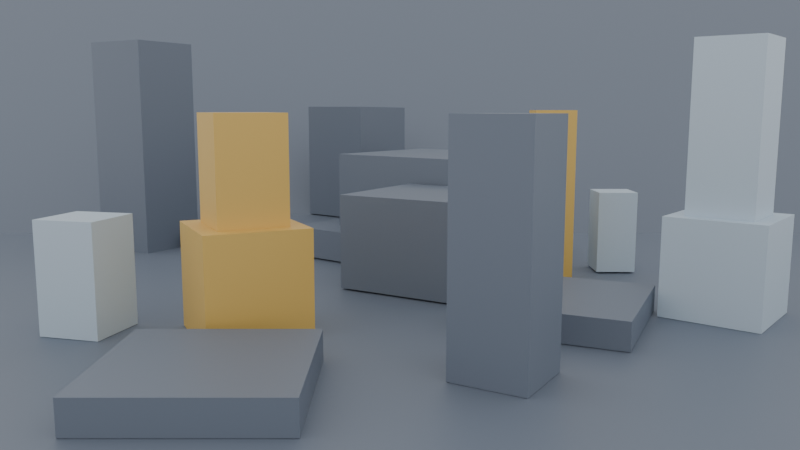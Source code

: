 # Source: Keycap.blend  (saved by Blender 4.3.34; exported with 4.5.12 LTS)
import bpy
from mathutils import Matrix  # noqa: F401  (used for matrix-valued properties, if any)

bpy.ops.wm.read_factory_settings(use_empty=True)
scene = bpy.context.scene
scene.name = 'Scene.001'

# ---- collections
col_tube_001 = bpy.data.collections.new('Tube.001'); scene.collection.children.link(col_tube_001)
col_linkedin_icon_svg_001 = bpy.data.collections.new('LinkedIn_icon.svg.001'); scene.collection.children.link(col_linkedin_icon_svg_001)
col_icons8_instagram_240_svg_002 = bpy.data.collections.new('icons8-instagram-240.svg.002'); scene.collection.children.link(col_icons8_instagram_240_svg_002)
col_icons8_instagram_240_svg_003 = bpy.data.collections.new('icons8-instagram-240.svg.003'); scene.collection.children.link(col_icons8_instagram_240_svg_003)
col_smalllines_001 = bpy.data.collections.new('SmallLines.001'); scene.collection.children.link(col_smalllines_001)

# ---- materials (node trees are filled in below, after node groups)
mat_material = bpy.data.materials.new('Material')
mat_material_002 = bpy.data.materials.new('Material.002')
mat_material_003 = bpy.data.materials.new('Material.003')
mat_material_006 = bpy.data.materials.new('Material.006')

# ---- material node trees
mat_material.use_nodes = True; mat_material.node_tree.nodes.clear()
_N = mat_material.node_tree.nodes; _L = mat_material.node_tree.links
n0 = _N.new('ShaderNodeBsdfPrincipled'); n0.name = 'Principled BSDF'; n0.location = (10, 300)
n0.inputs[0].default_value = (0.1499, 0.1815, 0.2382, 1.0)
n1 = _N.new('ShaderNodeOutputMaterial'); n1.name = 'Material Output'; n1.location = (300, 300)
_L.new(n0.outputs[0], n1.inputs[0])
n1.is_active_output = True
mat_material_002.use_nodes = True; mat_material_002.node_tree.nodes.clear()
_N = mat_material_002.node_tree.nodes; _L = mat_material_002.node_tree.links
n0 = _N.new('ShaderNodeBsdfPrincipled'); n0.name = 'Principled BSDF'; n0.location = (10, 300)
n0.inputs[0].default_value = (0.8003, 0.5123, 0.1175, 1.0)
n1 = _N.new('ShaderNodeOutputMaterial'); n1.name = 'Material Output'; n1.location = (300, 300)
_L.new(n0.outputs[0], n1.inputs[0])
n1.is_active_output = True
mat_material_003.use_nodes = True; mat_material_003.node_tree.nodes.clear()
_N = mat_material_003.node_tree.nodes; _L = mat_material_003.node_tree.links
n0 = _N.new('ShaderNodeBsdfPrincipled'); n0.name = 'Principled BSDF'; n0.location = (10, 300)
n0.inputs[0].default_value = (0.5672, 0.6876, 0.8, 1.0)
n1 = _N.new('ShaderNodeOutputMaterial'); n1.name = 'Material Output'; n1.location = (300, 300)
_L.new(n0.outputs[0], n1.inputs[0])
n1.is_active_output = True
mat_material_006.use_nodes = True; mat_material_006.node_tree.nodes.clear()
_N = mat_material_006.node_tree.nodes; _L = mat_material_006.node_tree.links
n0 = _N.new('ShaderNodeBsdfPrincipled'); n0.name = 'Principled BSDF'; n0.location = (10, 300)
n0.inputs[0].default_value = (0.002383, 0.002944, 0.003957, 1.0)
n1 = _N.new('ShaderNodeOutputMaterial'); n1.name = 'Material Output'; n1.location = (300, 300)
_L.new(n0.outputs[0], n1.inputs[0])
n1.is_active_output = True

# ---- world
world_world_001 = bpy.data.worlds.new('World.001'); scene.world = world_world_001
world_world_001.use_nodes = True; world_world_001.node_tree.nodes.clear()
_N = world_world_001.node_tree.nodes; _L = world_world_001.node_tree.links
n0 = _N.new('ShaderNodeOutputWorld'); n0.name = 'World Output'; n0.location = (300, 300)
n1 = _N.new('ShaderNodeBackground'); n1.name = 'Background'; n1.location = (10, 300)
n1.inputs[0].default_value = (0.3743, 0.3743, 0.3743, 1.0)
n1.inputs[1].default_value = 2.7
_L.new(n1.outputs[0], n0.inputs[0])
n0.is_active_output = True
world_world_001.color = (0.05088, 0.05088, 0.05088)
world_world_001.sun_shadow_jitter_overblur = 0.0

# ---- cameras
cam_camera_002 = bpy.data.cameras.new('Camera.002')
cam_camera_002.passepartout_alpha = 1.0
cam_camera_002.lens = 35.0
cam_camera_002.ortho_scale = 15.0
cam_camera_002.dof.aperture_fstop = 1.5

# ---- meshes
me_cube_009 = bpy.data.meshes.new('Cube.009')
me_cube_009.from_pydata([(-24.31, -2.288, -32.65), (-24.3, -2.259, -24.45), (-23.09, 2.212, -32.65), (-23.08, 2.241, -24.45), (-19.81, -3.509, -32.65), (-19.8, -3.48, -24.45), (-18.59, 0.9905, -32.65), (-18.58, 1.019, -24.45), (3.41, -11.38, -32.64), (3.427, -11.35, -17.21), (6.043, -7.045, -32.64), (6.06, -7.018, -17.22), (7.748, -14.02, -32.64), (7.765, -13.99, -17.21), (10.38, -9.678, -32.64), (10.4, -9.65, -17.22), (-13.43, 0.048, -32.65), (-13.41, 0.05839, -17.23), (-8.952, 2.262, -32.66), (-8.931, 2.272, -17.23), (-11.22, -4.433, -32.65), (-11.2, -4.423, -17.23), (-6.739, -2.22, -32.66), (-6.718, -2.209, -17.23), (-15.81, -19.2, -32.63), (-15.81, -19.2, -30.58), (-15.81, -7.463, -32.64), (-15.81, -7.46, -30.6), (-4.073, -19.2, -32.63), (-4.073, -19.2, -30.58), (-4.073, -7.463, -32.64), (-4.073, -7.46, -30.6), (-38.36, -51.27, -34.66), (-38.36, -51.27, -32.61), (-38.36, 43.26, -34.8), (-74.67, 43.26, -32.76), (56.17, -51.27, -34.66), (56.17, -51.27, -32.61), (56.17, 43.26, -34.8), (92.48, 43.26, -32.76), (-13.42, 0.0532, -24.94), (-8.942, 2.267, -24.95), (-6.728, -2.214, -24.95), (-11.21, -4.428, -24.94), (-8.396, 3.904, -32.66), (-15.08, 0.6042, -32.65), (-8.386, 3.909, -24.95), (-5.097, -2.776, -32.66), (-5.086, -2.771, -24.95), (-11.78, -6.075, -32.65), (-11.77, -6.07, -24.94), (-15.07, 0.6094, -24.94), (12.78, 14.74, -32.54), (12.78, 14.76, -17.12), (12.78, 18.38, -32.55), (12.78, 18.4, -17.13), (16.42, 14.74, -32.54), (16.42, 14.76, -17.12), (16.42, 18.38, -32.55), (16.42, 18.4, -17.13), (19.68, 18.77, -32.55), (19.68, 18.79, -24.9), (19.68, 22.42, -32.56), (19.68, 22.43, -24.91), (23.33, 18.77, -32.55), (23.33, 18.79, -24.9), (23.33, 22.42, -32.56), (23.33, 22.43, -24.91), (-5.813, 28.77, -32.56), (-5.783, 28.81, -21.81), (3.258, 40.35, -32.57), (3.288, 40.39, -21.82), (5.771, 19.7, -32.56), (5.8, 19.74, -21.81), (14.84, 31.28, -32.57), (14.87, 31.32, -21.82), (-4.43, 12.07, -32.54), (-4.423, 12.08, -24.33), (1.66, 22.1, -32.56), (1.666, 22.11, -24.34), (5.602, 5.979, -32.54), (5.609, 5.989, -24.33), (11.69, 16.01, -32.56), (11.7, 16.02, -24.34), (-5.805, 28.78, -29.53), (3.267, 40.37, -29.53), (14.85, 31.29, -29.53), (5.779, 19.71, -29.53), (2.642, 45.42, -32.57), (-10.88, 28.15, -32.56), (2.65, 45.43, -29.53), (19.91, 31.9, -32.57), (19.92, 31.91, -29.53), (6.387, 14.63, -32.56), (6.395, 14.64, -29.52), (-10.87, 28.17, -29.52), (-74.67, 82.69, 6.281), (92.48, 82.69, 6.281), (-23.52, 32.34, -32.63), (-23.52, 32.35, -30.58), (-23.52, 59.5, -32.64), (-23.52, 59.5, -30.6), (3.637, 32.34, -32.63), (3.637, 32.35, -30.58), (3.637, 59.5, -32.64), (3.637, 59.5, -30.6), (-10.87, 45.16, -30.43), (-10.87, 45.16, -16.79), (-5.525, 52.03, -30.55), (-5.524, 52.03, -16.91), (-3.994, 39.81, -30.43), (-3.992, 39.82, -16.79), (1.349, 46.69, -30.55), (1.351, 46.69, -16.91), (-33.37, 33.19, -32.76), (-33.35, 33.23, -9.803), (-29.45, 39.64, -32.77), (-29.43, 39.69, -9.811), (-26.91, 29.27, -32.76), (-26.89, 29.31, -9.803), (-23.0, 35.72, -32.77), (-22.97, 35.77, -9.811), (25.21, 7.071, -32.65), (25.23, 7.056, -11.83), (29.11, 3.943, -32.66), (29.13, 3.928, -11.83), (22.08, 3.173, -32.65), (22.1, 3.158, -11.83), (25.98, 0.04459, -32.66), (26.0, 0.0299, -11.83), (25.22, 7.064, -24.94), (29.12, 3.935, -24.95), (25.99, 0.03724, -24.95), (22.09, 3.166, -24.94), (30.83, 4.131, -32.66), (25.02, 8.794, -32.65), (30.84, 4.124, -24.95), (26.17, -1.679, -32.66), (26.18, -1.686, -24.95), (20.36, 2.984, -32.65), (20.37, 2.977, -24.94), (25.03, 8.787, -24.94), (5.099, -0.9659, -32.63), (5.101, -0.9631, -30.58), (10.05, 9.674, -32.64), (10.05, 9.677, -30.6), (15.74, -5.917, -32.63), (15.74, -5.914, -30.58), (20.69, 4.723, -32.64), (20.69, 4.726, -30.6)], [], [(0, 1, 3, 2), (2, 3, 7, 6), (6, 7, 5, 4), (4, 5, 1, 0), (2, 6, 4, 0), (7, 3, 1, 5), (8, 9, 11, 10), (10, 11, 15, 14), (14, 15, 13, 12), (12, 13, 9, 8), (10, 14, 12, 8), (15, 11, 9, 13), (40, 17, 19, 41), (41, 19, 23, 42), (42, 23, 21, 43), (43, 21, 17, 40), (18, 22, 20, 16), (23, 19, 17, 21), (24, 25, 27, 26), (26, 27, 31, 30), (30, 31, 29, 28), (28, 29, 25, 24), (26, 30, 28, 24), (31, 27, 25, 29), (32, 33, 35, 34), (34, 35, 39, 38), (38, 39, 37, 36), (36, 37, 33, 32), (34, 38, 36, 32), (39, 35, 33, 37), (22, 18, 44, 47), (42, 43, 50, 48), (16, 20, 49, 45), (40, 41, 46, 51), (49, 50, 51, 45), (47, 48, 50, 49), (44, 46, 48, 47), (45, 51, 46, 44), (18, 16, 45, 44), (41, 42, 48, 46), (43, 40, 51, 50), (20, 22, 47, 49), (52, 53, 55, 54), (54, 55, 59, 58), (58, 59, 57, 56), (56, 57, 53, 52), (54, 58, 56, 52), (59, 55, 53, 57), (60, 61, 63, 62), (62, 63, 67, 66), (66, 67, 65, 64), (64, 65, 61, 60), (62, 66, 64, 60), (67, 63, 61, 65), (84, 69, 71, 85), (85, 71, 75, 86), (86, 75, 73, 87), (87, 73, 69, 84), (70, 74, 72, 68), (75, 71, 69, 73), (76, 77, 79, 78), (78, 79, 83, 82), (82, 83, 81, 80), (80, 81, 77, 76), (78, 82, 80, 76), (83, 79, 77, 81), (74, 70, 88, 91), (86, 87, 94, 92), (68, 72, 93, 89), (84, 85, 90, 95), (93, 94, 95, 89), (91, 92, 94, 93), (88, 90, 92, 91), (89, 95, 90, 88), (70, 68, 89, 88), (85, 86, 92, 90), (87, 84, 95, 94), (72, 74, 91, 93), (35, 39, 97, 96), (98, 99, 101, 100), (100, 101, 105, 104), (104, 105, 103, 102), (102, 103, 99, 98), (100, 104, 102, 98), (105, 101, 99, 103), (106, 107, 109, 108), (108, 109, 113, 112), (112, 113, 111, 110), (110, 111, 107, 106), (108, 112, 110, 106), (113, 109, 107, 111), (114, 115, 117, 116), (116, 117, 121, 120), (120, 121, 119, 118), (118, 119, 115, 114), (116, 120, 118, 114), (121, 117, 115, 119), (130, 123, 125, 131), (131, 125, 129, 132), (132, 129, 127, 133), (133, 127, 123, 130), (124, 128, 126, 122), (129, 125, 123, 127), (128, 124, 134, 137), (132, 133, 140, 138), (122, 126, 139, 135), (130, 131, 136, 141), (139, 140, 141, 135), (137, 138, 140, 139), (134, 136, 138, 137), (135, 141, 136, 134), (124, 122, 135, 134), (131, 132, 138, 136), (133, 130, 141, 140), (126, 128, 137, 139), (142, 143, 145, 144), (144, 145, 149, 148), (148, 149, 147, 146), (146, 147, 143, 142), (144, 148, 146, 142), (149, 145, 143, 147)])
me_cube_009.polygons.foreach_set('material_index', [2, 2, 2, 2, 2, 2, 0, 0, 0, 0, 0, 0, 1, 1, 1, 1, 1, 1, 0, 0, 0, 0, 0, 0, 0, 0, 0, 0, 0, 0, 1, 1, 1, 1, 1, 1, 1, 1, 1, 1, 1, 1, 1, 1, 1, 1, 1, 1, 2, 2, 2, 2, 2, 2, 0, 0, 0, 0, 0, 0, 0, 0, 0, 0, 0, 0, 0, 0, 0, 0, 0, 0, 0, 0, 0, 0, 0, 0, 0, 0, 0, 0, 0, 0, 0, 0, 0, 0, 0, 0, 0, 0, 0, 0, 0, 0, 0, 2, 2, 2, 2, 2, 2, 2, 2, 2, 2, 2, 2, 2, 2, 2, 2, 2, 2, 0, 0, 0, 0, 0, 0])
_uv = me_cube_009.uv_layers.new(name='UVMap')
_uv.uv.foreach_set('vector', [0.375, 0.0, 0.625, 0.0, 0.625, 0.25, 0.375, 0.25, 0.375, 0.25, 0.625, 0.25, 0.625, 0.5, 0.375, 0.5, 0.375, 0.5, 0.625, 0.5, 0.625, 0.75, 0.375, 0.75, 0.375, 0.75, 0.625, 0.75, 0.625, 1.0, 0.375, 1.0, 0.125, 0.5, 0.375, 0.5, 0.375, 0.75, 0.125, 0.75, 0.625, 0.5, 0.875, 0.5, 0.875, 0.75, 0.625, 0.75, 0.375, 0.0, 0.625, 0.0, 0.625, 0.25, 0.375, 0.25, 0.375, 0.25, 0.625, 0.25, 0.625, 0.5, 0.375, 0.5, 0.375, 0.5, 0.625, 0.5, 0.625, 0.75, 0.375, 0.75, 0.375, 0.75, 0.625, 0.75, 0.625, 1.0, 0.375, 1.0, 0.125, 0.5, 0.375, 0.5, 0.375, 0.75, 0.125, 0.75, 0.625, 0.5, 0.875, 0.5, 0.875, 0.75, 0.625, 0.75, 0.5, 0.0, 0.625, 0.0, 0.625, 0.25, 0.5, 0.25, 0.5, 0.25, 0.625, 0.25, 0.625, 0.5, 0.5, 0.5, 0.5, 0.5, 0.625, 0.5, 0.625, 0.75, 0.5, 0.75, 0.5, 0.75, 0.625, 0.75, 0.625, 1.0, 0.5, 1.0, 0.125, 0.5, 0.375, 0.5, 0.375, 0.75, 0.125, 0.75, 0.625, 0.5, 0.875, 0.5, 0.875, 0.75, 0.625, 0.75, 0.375, 0.0, 0.625, 0.0, 0.625, 0.25, 0.375, 0.25, 0.375, 0.25, 0.625, 0.25, 0.625, 0.5, 0.375, 0.5, 0.375, 0.5, 0.625, 0.5, 0.625, 0.75, 0.375, 0.75, 0.375, 0.75, 0.625, 0.75, 0.625, 1.0, 0.375, 1.0, 0.125, 0.5, 0.375, 0.5, 0.375, 0.75, 0.125, 0.75, 0.625, 0.5, 0.875, 0.5, 0.875, 0.75, 0.625, 0.75, 0.375, 0.0, 0.625, 0.0, 0.625, 0.25, 0.375, 0.25, 0.375, 0.25, 0.625, 0.25, 0.625, 0.5, 0.375, 0.5, 0.375, 0.5, 0.625, 0.5, 0.625, 0.75, 0.375, 0.75, 0.375, 0.75, 0.625, 0.75, 0.625, 1.0, 0.375, 1.0, 0.125, 0.5, 0.375, 0.5, 0.375, 0.75, 0.125, 0.75, 0.625, 0.5, 0.875, 0.5, 0.875, 0.75, 0.625, 0.75, 0.375, 0.5, 0.125, 0.5, 0.125, 0.5, 0.375, 0.5, 0.5, 0.5, 0.5, 0.75, 0.5, 0.75, 0.5, 0.5, 0.125, 0.75, 0.375, 0.75, 0.375, 0.75, 0.125, 0.75, 0.5, 0.0, 0.5, 0.25, 0.5, 0.25, 0.5, 0.0, 0.375, 0.75, 0.5, 0.75, 0.5, 1.0, 0.375, 1.0, 0.375, 0.5, 0.5, 0.5, 0.5, 0.75, 0.375, 0.75, 0.375, 0.25, 0.5, 0.25, 0.5, 0.5, 0.375, 0.5, 0.375, 0.0, 0.5, 0.0, 0.5, 0.25, 0.375, 0.25, 0.125, 0.5, 0.125, 0.75, 0.125, 0.75, 0.125, 0.5, 0.5, 0.25, 0.5, 0.5, 0.5, 0.5, 0.5, 0.25, 0.5, 0.75, 0.5, 1.0, 0.5, 1.0, 0.5, 0.75, 0.375, 0.75, 0.375, 0.5, 0.375, 0.5, 0.375, 0.75, 0.375, 0.0, 0.625, 0.0, 0.625, 0.25, 0.375, 0.25, 0.375, 0.25, 0.625, 0.25, 0.625, 0.5, 0.375, 0.5, 0.375, 0.5, 0.625, 0.5, 0.625, 0.75, 0.375, 0.75, 0.375, 0.75, 0.625, 0.75, 0.625, 1.0, 0.375, 1.0, 0.125, 0.5, 0.375, 0.5, 0.375, 0.75, 0.125, 0.75, 0.625, 0.5, 0.875, 0.5, 0.875, 0.75, 0.625, 0.75, 0.375, 0.0, 0.625, 0.0, 0.625, 0.25, 0.375, 0.25, 0.375, 0.25, 0.625, 0.25, 0.625, 0.5, 0.375, 0.5, 0.375, 0.5, 0.625, 0.5, 0.625, 0.75, 0.375, 0.75, 0.375, 0.75, 0.625, 0.75, 0.625, 1.0, 0.375, 1.0, 0.125, 0.5, 0.375, 0.5, 0.375, 0.75, 0.125, 0.75, 0.625, 0.5, 0.875, 0.5, 0.875, 0.75, 0.625, 0.75, 0.5, 0.0, 0.625, 0.0, 0.625, 0.25, 0.5, 0.25, 0.5, 0.25, 0.625, 0.25, 0.625, 0.5, 0.5, 0.5, 0.5, 0.5, 0.625, 0.5, 0.625, 0.75, 0.5, 0.75, 0.5, 0.75, 0.625, 0.75, 0.625, 1.0, 0.5, 1.0, 0.125, 0.5, 0.375, 0.5, 0.375, 0.75, 0.125, 0.75, 0.625, 0.5, 0.875, 0.5, 0.875, 0.75, 0.625, 0.75, 0.375, 0.0, 0.625, 0.0, 0.625, 0.25, 0.375, 0.25, 0.375, 0.25, 0.625, 0.25, 0.625, 0.5, 0.375, 0.5, 0.375, 0.5, 0.625, 0.5, 0.625, 0.75, 0.375, 0.75, 0.375, 0.75, 0.625, 0.75, 0.625, 1.0, 0.375, 1.0, 0.125, 0.5, 0.375, 0.5, 0.375, 0.75, 0.125, 0.75, 0.625, 0.5, 0.875, 0.5, 0.875, 0.75, 0.625, 0.75, 0.375, 0.5, 0.125, 0.5, 0.125, 0.5, 0.375, 0.5, 0.5, 0.5, 0.5, 0.75, 0.5, 0.75, 0.5, 0.5, 0.125, 0.75, 0.375, 0.75, 0.375, 0.75, 0.125, 0.75, 0.5, 0.0, 0.5, 0.25, 0.5, 0.25, 0.5, 0.0, 0.375, 0.75, 0.5, 0.75, 0.5, 1.0, 0.375, 1.0, 0.375, 0.5, 0.5, 0.5, 0.5, 0.75, 0.375, 0.75, 0.375, 0.25, 0.5, 0.25, 0.5, 0.5, 0.375, 0.5, 0.375, 0.0, 0.5, 0.0, 0.5, 0.25, 0.375, 0.25, 0.125, 0.5, 0.125, 0.75, 0.125, 0.75, 0.125, 0.5, 0.5, 0.25, 0.5, 0.5, 0.5, 0.5, 0.5, 0.25, 0.5, 0.75, 0.5, 1.0, 0.5, 1.0, 0.5, 0.75, 0.375, 0.75, 0.375, 0.5, 0.375, 0.5, 0.375, 0.75, 0.625, 0.25, 0.625, 0.5, 0.625, 0.5, 0.625, 0.25, 0.375, 0.0, 0.625, 0.0, 0.625, 0.25, 0.375, 0.25, 0.375, 0.25, 0.625, 0.25, 0.625, 0.5, 0.375, 0.5, 0.375, 0.5, 0.625, 0.5, 0.625, 0.75, 0.375, 0.75, 0.375, 0.75, 0.625, 0.75, 0.625, 1.0, 0.375, 1.0, 0.125, 0.5, 0.375, 0.5, 0.375, 0.75, 0.125, 0.75, 0.625, 0.5, 0.875, 0.5, 0.875, 0.75, 0.625, 0.75, 0.375, 0.0, 0.625, 0.0, 0.625, 0.25, 0.375, 0.25, 0.375, 0.25, 0.625, 0.25, 0.625, 0.5, 0.375, 0.5, 0.375, 0.5, 0.625, 0.5, 0.625, 0.75, 0.375, 0.75, 0.375, 0.75, 0.625, 0.75, 0.625, 1.0, 0.375, 1.0, 0.125, 0.5, 0.375, 0.5, 0.375, 0.75, 0.125, 0.75, 0.625, 0.5, 0.875, 0.5, 0.875, 0.75, 0.625, 0.75, 0.375, 0.0, 0.625, 0.0, 0.625, 0.25, 0.375, 0.25, 0.375, 0.25, 0.625, 0.25, 0.625, 0.5, 0.375, 0.5, 0.375, 0.5, 0.625, 0.5, 0.625, 0.75, 0.375, 0.75, 0.375, 0.75, 0.625, 0.75, 0.625, 1.0, 0.375, 1.0, 0.125, 0.5, 0.375, 0.5, 0.375, 0.75, 0.125, 0.75, 0.625, 0.5, 0.875, 0.5, 0.875, 0.75, 0.625, 0.75, 0.5, 0.0, 0.625, 0.0, 0.625, 0.25, 0.5, 0.25, 0.5, 0.25, 0.625, 0.25, 0.625, 0.5, 0.5, 0.5, 0.5, 0.5, 0.625, 0.5, 0.625, 0.75, 0.5, 0.75, 0.5, 0.75, 0.625, 0.75, 0.625, 1.0, 0.5, 1.0, 0.125, 0.5, 0.375, 0.5, 0.375, 0.75, 0.125, 0.75, 0.625, 0.5, 0.875, 0.5, 0.875, 0.75, 0.625, 0.75, 0.375, 0.5, 0.125, 0.5, 0.125, 0.5, 0.375, 0.5, 0.5, 0.5, 0.5, 0.75, 0.5, 0.75, 0.5, 0.5, 0.125, 0.75, 0.375, 0.75, 0.375, 0.75, 0.125, 0.75, 0.5, 0.0, 0.5, 0.25, 0.5, 0.25, 0.5, 0.0, 0.375, 0.75, 0.5, 0.75, 0.5, 1.0, 0.375, 1.0, 0.375, 0.5, 0.5, 0.5, 0.5, 0.75, 0.375, 0.75, 0.375, 0.25, 0.5, 0.25, 0.5, 0.5, 0.375, 0.5, 0.375, 0.0, 0.5, 0.0, 0.5, 0.25, 0.375, 0.25, 0.125, 0.5, 0.125, 0.75, 0.125, 0.75, 0.125, 0.5, 0.5, 0.25, 0.5, 0.5, 0.5, 0.5, 0.5, 0.25, 0.5, 0.75, 0.5, 1.0, 0.5, 1.0, 0.5, 0.75, 0.375, 0.75, 0.375, 0.5, 0.375, 0.5, 0.375, 0.75, 0.375, 0.0, 0.625, 0.0, 0.625, 0.25, 0.375, 0.25, 0.375, 0.25, 0.625, 0.25, 0.625, 0.5, 0.375, 0.5, 0.375, 0.5, 0.625, 0.5, 0.625, 0.75, 0.375, 0.75, 0.375, 0.75, 0.625, 0.75, 0.625, 1.0, 0.375, 1.0, 0.125, 0.5, 0.375, 0.5, 0.375, 0.75, 0.125, 0.75, 0.625, 0.5, 0.875, 0.5, 0.875, 0.75, 0.625, 0.75])
me_cube_009.materials.append(mat_material)
me_cube_009.materials.append(mat_material_002)
me_cube_009.materials.append(mat_material_003)
me_cube_009.materials.append(mat_material_006)
me_cube_009.update()

# ---- objects
ob_cameraforbackground_001 = bpy.data.objects.new('CameraForBackground.001', cam_camera_002)
ob_cube_008 = bpy.data.objects.new('Cube.008', me_cube_009)

# ---- transforms, parenting, visibility, modifiers, constraints
ob_cameraforbackground_001.location = (-2.492, -4.24, 21.74)
ob_cameraforbackground_001.rotation_euler = (0.192, -0.0, 0.0)
ob_cube_008.location = (-3.241, 30.0, -24.09)
ob_cube_008.rotation_euler = (-1.229, 2.27e-16, -1.468e-16)

# ---- collection membership
scene.collection.objects.link(ob_cameraforbackground_001)
scene.collection.objects.link(ob_cube_008)

# ---- scene / render settings (as saved in the file)
scene.camera = ob_cameraforbackground_001
scene.frame_start = 1; scene.frame_end = 250; scene.frame_set(165)
scene.render.engine = 'BLENDER_EEVEE_NEXT'
scene.render.resolution_percentage = 400
scene.render.film_transparent = True
scene.render.use_crop_to_border = True
scene.eevee.use_taa_reprojection = False
scene.eevee.shadow_ray_count = 2
scene.eevee.use_overscan = True
scene.eevee.use_raytracing = True
scene.view_settings.look = 'AgX - Medium Low Contrast'
bpy.context.view_layer.update()
